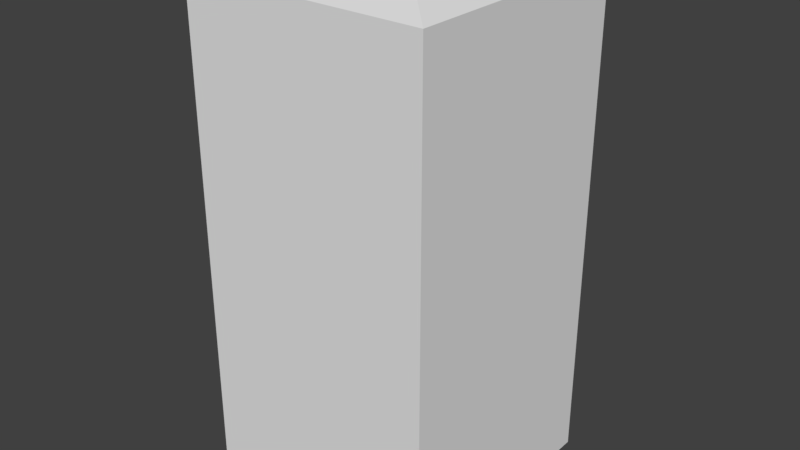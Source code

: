 # Source: binsdamdhkl.blend  (saved by Blender 2.79.0; exported with 4.5.12 LTS)
import bpy
from mathutils import Matrix  # noqa: F401  (used for matrix-valued properties, if any)

bpy.ops.wm.read_factory_settings(use_empty=True)
scene = bpy.context.scene
scene.name = 'Scene'

# ---- collections
col_collection_1 = bpy.data.collections.new('Collection 1'); scene.collection.children.link(col_collection_1)

# ---- materials (node trees are filled in below, after node groups)
mat_material = bpy.data.materials.new('Material')
mat_material.alpha_threshold = 0.0
mat_material.use_transparent_shadow = False
mat_material.roughness = 0.5
mat_material.line_color = (0.0, 0.0, 0.0, 1.0)
mat_material_001 = bpy.data.materials.new('Material.001')
mat_material_001.alpha_threshold = 0.0
mat_material_001.use_transparent_shadow = False
mat_material_001.roughness = 0.5

# ---- material node trees

# ---- world
world_world = bpy.data.worlds.new('World'); scene.world = world_world
world_world.color = (0.05088, 0.05088, 0.05088)
world_world.use_sun_shadow = False
world_world.sun_shadow_jitter_overblur = 0.0
world_world.cycles.sampling_method = 'MANUAL'

# ---- meshes
me_cube = bpy.data.meshes.new('Cube')
me_cube.from_pydata([(1.0, 1.0, 3.044), (1.0, 1.0, -1.0), (1.0, -1.0, 3.044), (1.0, -1.0, -1.0), (-1.0, 1.0, 3.044), (-1.0, 1.0, -1.0), (-1.0, -1.0, 3.044), (-1.0, -1.0, -1.0), (0.4257, 0.4257, 3.22), (0.4257, -0.4257, 3.22), (-0.4257, 0.4257, 3.22), (-0.4257, -0.4257, 3.22)], [], [(7, 6, 4, 5), (0, 4, 10, 8), (1, 0, 2, 3), (5, 4, 0, 1), (3, 2, 6, 7), (8, 10, 11, 9), (6, 2, 9, 11), (4, 6, 11, 10), (2, 0, 8, 9)])
_uv = me_cube.uv_layers.new(name='UVMap')
_uv.uv.foreach_set('vector', [0.9999, 0.0001001, 0.9999, 0.9999, 0.0001001, 0.9999, 9.984e-05, 0.0001, 1.282, 1.002, -1.443, 1.002, -0.6608, 0.2622, 0.4993, 0.2622, 0.9999, 9.569e-05, 0.9999, 0.9996, 9.574e-05, 0.9996, 9.569e-05, 9.569e-05, 0.9999, 0.0001001, 0.9999, 0.9999, 0.0001001, 0.9999, 9.984e-05, 0.0001, 0.9999, 9.998e-05, 0.9999, 0.9999, 0.0001, 0.9999, 9.998e-05, 9.998e-05, 2.443, 1.004, 2.443, 2.066, 1.283, 2.066, 1.283, 1.004, -1.443, -0.4792, 1.282, -0.4792, 0.4993, 0.2608, -0.6608, 0.2608, 1.282, 1.744, -1.443, 1.744, -0.6608, 1.004, 0.4993, 1.004, -1.443, -1.221, 1.282, -1.221, 0.4993, -0.4805, -0.6608, -0.4805])
me_cube.materials.append(mat_material)
me_cube.materials.append(mat_material_001)
me_cube.use_remesh_preserve_volume = False
me_cube.use_remesh_preserve_attributes = False
me_cube.use_mirror_vertex_groups = False
me_cube.update()

# ---- objects
ob_cube = bpy.data.objects.new('Cube', me_cube)

# ---- transforms, parenting, visibility, modifiers, constraints
ob_cube.location = (0.0, 0.0, 0.0)
ob_cube.lock_rotations_4d = False
ob_cube.empty_display_type = 'ARROWS'
ob_cube.lineart.crease_threshold = 0.0

# ---- collection membership
col_collection_1.objects.link(ob_cube)

# ---- scene / render settings (as saved in the file)
scene.frame_start = 1; scene.frame_end = 250; scene.frame_set(1)
scene.render.engine = 'BLENDER_EEVEE_NEXT'
scene.render.resolution_percentage = 50
scene.render.dither_intensity = 0.0
scene.cycles.use_denoising = False
scene.cycles.samples = 128
scene.cycles.sampling_pattern = 'TABULATED_SOBOL'
scene.cycles.use_adaptive_sampling = False
scene.cycles.use_light_tree = False
scene.cycles.blur_glossy = 0.0
scene.cycles.sample_clamp_indirect = 0.0
scene.view_settings.view_transform = 'Standard'
bpy.context.view_layer.update()

# ---- added for rendering (the .blend has no active camera and no usable light): camera, sun
cam_auto = bpy.data.cameras.new('AutoCamera')
cam_auto.lens = 50.0
cam_auto.sensor_width = 36.0
cam_auto.clip_end = 1000.0
ob_auto_camera = bpy.data.objects.new('AutoCamera', cam_auto)
scene.collection.objects.link(ob_auto_camera)
ob_auto_camera.location = (4.7002, -5.64024, 4.87009)
ob_auto_camera.rotation_euler = (1.09748, -7.21219e-08, 0.694738)
scene.camera = ob_auto_camera
light_auto_sun = bpy.data.lights.new('AutoSun', 'SUN')
light_auto_sun.energy = 3.0
light_auto_sun.angle = 0.0523599
ob_auto_sun = bpy.data.objects.new('AutoSun', light_auto_sun)
scene.collection.objects.link(ob_auto_sun)
ob_auto_sun.rotation_euler = (0.872665, 0.174533, 0.523599)
bpy.context.view_layer.update()

